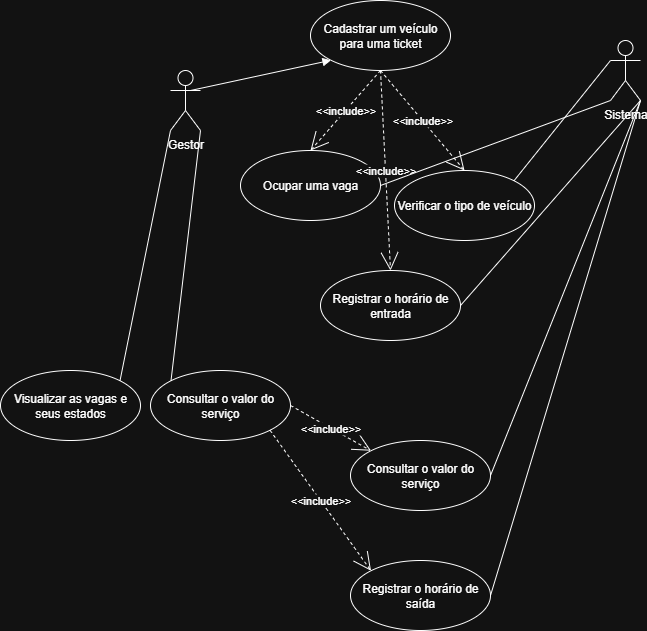

The diagram above was exported from draw.io. Its source (the exported page's mxGraphModel, read from the mxfile embedded in the PNG):
<mxGraphModel dx="1426" dy="743" grid="1" gridSize="10" guides="1" tooltips="1" connect="1" arrows="1" fold="1" page="1" pageScale="1" pageWidth="827" pageHeight="1169" math="0" shadow="0">
  <root>
    <mxCell id="0" />
    <mxCell id="1" parent="0" />
    <mxCell id="h9VAIznnvxppox3qC1HI-3" value="Gestor" style="shape=umlActor;verticalLabelPosition=bottom;verticalAlign=top;html=1;" vertex="1" parent="1">
      <mxGeometry x="190" y="330" width="30" height="60" as="geometry" />
    </mxCell>
    <mxCell id="h9VAIznnvxppox3qC1HI-4" value="Sistema" style="shape=umlActor;verticalLabelPosition=bottom;verticalAlign=top;html=1;" vertex="1" parent="1">
      <mxGeometry x="630" y="300" width="30" height="60" as="geometry" />
    </mxCell>
    <mxCell id="h9VAIznnvxppox3qC1HI-10" value="Ocupar uma vaga" style="ellipse;whiteSpace=wrap;html=1;" vertex="1" parent="1">
      <mxGeometry x="260" y="410" width="140" height="70" as="geometry" />
    </mxCell>
    <mxCell id="h9VAIznnvxppox3qC1HI-11" value="Verificar o tipo de veículo" style="ellipse;whiteSpace=wrap;html=1;" vertex="1" parent="1">
      <mxGeometry x="414" y="430" width="140" height="70" as="geometry" />
    </mxCell>
    <mxCell id="h9VAIznnvxppox3qC1HI-12" value="Cadastrar um veículo para uma ticket" style="ellipse;whiteSpace=wrap;html=1;" vertex="1" parent="1">
      <mxGeometry x="330" y="260" width="140" height="70" as="geometry" />
    </mxCell>
    <mxCell id="h9VAIznnvxppox3qC1HI-14" value="Registrar o horário de entrada" style="ellipse;whiteSpace=wrap;html=1;" vertex="1" parent="1">
      <mxGeometry x="340" y="530" width="140" height="70" as="geometry" />
    </mxCell>
    <mxCell id="h9VAIznnvxppox3qC1HI-15" value="" style="html=1;verticalAlign=bottom;endArrow=block;curved=0;rounded=0;entryX=0;entryY=1;entryDx=0;entryDy=0;" edge="1" parent="1" target="h9VAIznnvxppox3qC1HI-12">
      <mxGeometry width="80" relative="1" as="geometry">
        <mxPoint x="210" y="350" as="sourcePoint" />
        <mxPoint x="290" y="350" as="targetPoint" />
      </mxGeometry>
    </mxCell>
    <mxCell id="h9VAIznnvxppox3qC1HI-20" value="&amp;lt;&amp;lt;include&amp;gt;&amp;gt;" style="endArrow=open;endSize=16;endFill=0;html=1;rounded=0;strokeColor=default;dashed=1;exitX=0.5;exitY=1;exitDx=0;exitDy=0;entryX=0.5;entryY=0;entryDx=0;entryDy=0;" edge="1" parent="1" source="h9VAIznnvxppox3qC1HI-12" target="h9VAIznnvxppox3qC1HI-10">
      <mxGeometry width="160" relative="1" as="geometry">
        <mxPoint x="370" y="369.5" as="sourcePoint" />
        <mxPoint x="530" y="369.5" as="targetPoint" />
      </mxGeometry>
    </mxCell>
    <mxCell id="h9VAIznnvxppox3qC1HI-21" value="&amp;lt;&amp;lt;include&amp;gt;&amp;gt;" style="endArrow=open;endSize=16;endFill=0;html=1;rounded=0;strokeColor=default;dashed=1;exitX=0.5;exitY=1;exitDx=0;exitDy=0;entryX=0.5;entryY=0;entryDx=0;entryDy=0;" edge="1" parent="1" source="h9VAIznnvxppox3qC1HI-12" target="h9VAIznnvxppox3qC1HI-11">
      <mxGeometry width="160" relative="1" as="geometry">
        <mxPoint x="556" y="290" as="sourcePoint" />
        <mxPoint x="500" y="400" as="targetPoint" />
      </mxGeometry>
    </mxCell>
    <mxCell id="h9VAIznnvxppox3qC1HI-22" value="Consultar o valor do serviço" style="ellipse;whiteSpace=wrap;html=1;" vertex="1" parent="1">
      <mxGeometry x="170" y="630" width="140" height="70" as="geometry" />
    </mxCell>
    <mxCell id="h9VAIznnvxppox3qC1HI-23" value="Visualizar as vagas e seus estados" style="ellipse;whiteSpace=wrap;html=1;" vertex="1" parent="1">
      <mxGeometry x="20" y="630" width="140" height="70" as="geometry" />
    </mxCell>
    <mxCell id="h9VAIznnvxppox3qC1HI-24" value="" style="html=1;verticalAlign=bottom;endArrow=none;curved=0;rounded=0;entryX=1;entryY=0;entryDx=0;entryDy=0;exitX=0;exitY=1;exitDx=0;exitDy=0;exitPerimeter=0;endFill=0;" edge="1" parent="1" source="h9VAIznnvxppox3qC1HI-3" target="h9VAIznnvxppox3qC1HI-23">
      <mxGeometry width="80" relative="1" as="geometry">
        <mxPoint x="200.5" y="390" as="sourcePoint" />
        <mxPoint x="119.99747468305827" y="640.2512626584708" as="targetPoint" />
        <Array as="points" />
      </mxGeometry>
    </mxCell>
    <mxCell id="h9VAIznnvxppox3qC1HI-25" value="" style="html=1;verticalAlign=bottom;endArrow=none;curved=0;rounded=0;entryX=0;entryY=0;entryDx=0;entryDy=0;exitX=1;exitY=1;exitDx=0;exitDy=0;exitPerimeter=0;endFill=0;" edge="1" parent="1" source="h9VAIznnvxppox3qC1HI-3" target="h9VAIznnvxppox3qC1HI-22">
      <mxGeometry width="80" relative="1" as="geometry">
        <mxPoint x="230" y="400" as="sourcePoint" />
        <mxPoint x="201" y="650" as="targetPoint" />
      </mxGeometry>
    </mxCell>
    <mxCell id="h9VAIznnvxppox3qC1HI-27" value="&amp;lt;&amp;lt;include&amp;gt;&amp;gt;" style="endArrow=open;endSize=16;endFill=0;html=1;rounded=0;strokeColor=default;dashed=1;exitX=0.5;exitY=1;exitDx=0;exitDy=0;entryX=0.5;entryY=0;entryDx=0;entryDy=0;" edge="1" parent="1" source="h9VAIznnvxppox3qC1HI-12" target="h9VAIznnvxppox3qC1HI-14">
      <mxGeometry width="160" relative="1" as="geometry">
        <mxPoint x="410" y="340" as="sourcePoint" />
        <mxPoint x="530" y="440" as="targetPoint" />
      </mxGeometry>
    </mxCell>
    <mxCell id="h9VAIznnvxppox3qC1HI-28" value="" style="html=1;verticalAlign=bottom;endArrow=none;curved=0;rounded=0;entryX=1;entryY=0;entryDx=0;entryDy=0;exitX=0;exitY=0.3333333333333333;exitDx=0;exitDy=0;exitPerimeter=0;endFill=0;" edge="1" parent="1" source="h9VAIznnvxppox3qC1HI-4" target="h9VAIznnvxppox3qC1HI-11">
      <mxGeometry width="80" relative="1" as="geometry">
        <mxPoint x="479" y="360" as="sourcePoint" />
        <mxPoint x="620" y="330" as="targetPoint" />
      </mxGeometry>
    </mxCell>
    <mxCell id="h9VAIznnvxppox3qC1HI-29" value="" style="html=1;verticalAlign=bottom;endArrow=none;curved=0;rounded=0;entryX=1;entryY=0.5;entryDx=0;entryDy=0;exitX=0;exitY=1;exitDx=0;exitDy=0;exitPerimeter=0;endFill=0;" edge="1" parent="1" source="h9VAIznnvxppox3qC1HI-4" target="h9VAIznnvxppox3qC1HI-10">
      <mxGeometry width="80" relative="1" as="geometry">
        <mxPoint x="630" y="370" as="sourcePoint" />
        <mxPoint x="579" y="450" as="targetPoint" />
      </mxGeometry>
    </mxCell>
    <mxCell id="h9VAIznnvxppox3qC1HI-30" value="" style="html=1;verticalAlign=bottom;endArrow=none;curved=0;rounded=0;exitX=1;exitY=1;exitDx=0;exitDy=0;exitPerimeter=0;endFill=0;entryX=1;entryY=0.5;entryDx=0;entryDy=0;" edge="1" parent="1" source="h9VAIznnvxppox3qC1HI-4" target="h9VAIznnvxppox3qC1HI-14">
      <mxGeometry width="80" relative="1" as="geometry">
        <mxPoint x="630" y="410" as="sourcePoint" />
        <mxPoint x="600" y="580" as="targetPoint" />
      </mxGeometry>
    </mxCell>
    <mxCell id="h9VAIznnvxppox3qC1HI-31" value="Consultar o valor do serviço" style="ellipse;whiteSpace=wrap;html=1;" vertex="1" parent="1">
      <mxGeometry x="370" y="700" width="140" height="70" as="geometry" />
    </mxCell>
    <mxCell id="h9VAIznnvxppox3qC1HI-32" value="Registrar o horário de saída" style="ellipse;whiteSpace=wrap;html=1;" vertex="1" parent="1">
      <mxGeometry x="370" y="820" width="140" height="70" as="geometry" />
    </mxCell>
    <mxCell id="h9VAIznnvxppox3qC1HI-33" value="&amp;lt;&amp;lt;include&amp;gt;&amp;gt;" style="endArrow=open;endSize=16;endFill=0;html=1;rounded=0;strokeColor=default;dashed=1;exitX=1;exitY=1;exitDx=0;exitDy=0;entryX=0;entryY=0;entryDx=0;entryDy=0;" edge="1" parent="1" source="h9VAIznnvxppox3qC1HI-22" target="h9VAIznnvxppox3qC1HI-32">
      <mxGeometry width="160" relative="1" as="geometry">
        <mxPoint x="290" y="710" as="sourcePoint" />
        <mxPoint x="340" y="940" as="targetPoint" />
      </mxGeometry>
    </mxCell>
    <mxCell id="h9VAIznnvxppox3qC1HI-34" value="&amp;lt;&amp;lt;include&amp;gt;&amp;gt;" style="endArrow=open;endSize=16;endFill=0;html=1;rounded=0;strokeColor=default;dashed=1;exitX=1;exitY=0.5;exitDx=0;exitDy=0;entryX=0;entryY=0;entryDx=0;entryDy=0;" edge="1" parent="1" source="h9VAIznnvxppox3qC1HI-22" target="h9VAIznnvxppox3qC1HI-31">
      <mxGeometry width="160" relative="1" as="geometry">
        <mxPoint x="330" y="640" as="sourcePoint" />
        <mxPoint x="432" y="780" as="targetPoint" />
      </mxGeometry>
    </mxCell>
    <mxCell id="h9VAIznnvxppox3qC1HI-35" value="" style="html=1;verticalAlign=bottom;endArrow=none;curved=0;rounded=0;endFill=0;entryX=1;entryY=0.5;entryDx=0;entryDy=0;" edge="1" parent="1" target="h9VAIznnvxppox3qC1HI-31">
      <mxGeometry width="80" relative="1" as="geometry">
        <mxPoint x="660" y="360" as="sourcePoint" />
        <mxPoint x="530" y="605" as="targetPoint" />
      </mxGeometry>
    </mxCell>
    <mxCell id="h9VAIznnvxppox3qC1HI-36" value="" style="html=1;verticalAlign=bottom;endArrow=none;curved=0;rounded=0;endFill=0;entryX=1;entryY=0.5;entryDx=0;entryDy=0;exitX=1;exitY=1;exitDx=0;exitDy=0;exitPerimeter=0;" edge="1" parent="1" source="h9VAIznnvxppox3qC1HI-4" target="h9VAIznnvxppox3qC1HI-32">
      <mxGeometry width="80" relative="1" as="geometry">
        <mxPoint x="670" y="370" as="sourcePoint" />
        <mxPoint x="520" y="745" as="targetPoint" />
      </mxGeometry>
    </mxCell>
  </root>
</mxGraphModel>